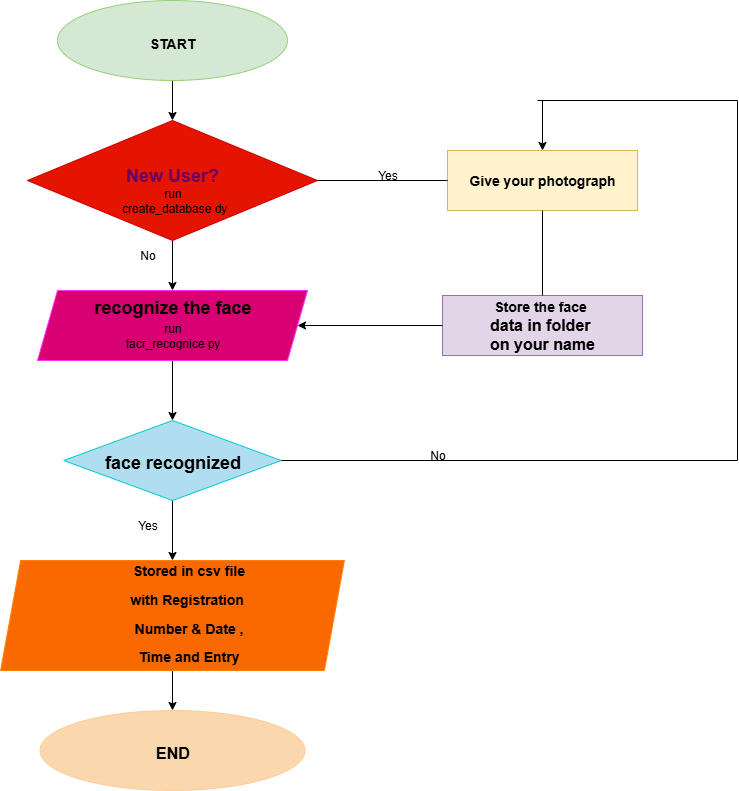

The diagram above was exported from draw.io. Its source (the exported page's mxGraphModel, read from the mxfile embedded in the PNG):
<mxGraphModel dx="1034" dy="604" grid="1" gridSize="10" guides="1" tooltips="1" connect="1" arrows="1" fold="1" page="1" pageScale="1" pageWidth="850" pageHeight="1100" math="0" shadow="0">
  <root>
    <mxCell id="0" />
    <mxCell id="1" parent="0" />
    <mxCell id="EmDlNQTa2esbUb64gUv4-20" style="edgeStyle=orthogonalEdgeStyle;rounded=0;orthogonalLoop=1;jettySize=auto;html=1;exitX=0.5;exitY=1;exitDx=0;exitDy=0;entryX=0.5;entryY=0;entryDx=0;entryDy=0;" edge="1" parent="1" source="EmDlNQTa2esbUb64gUv4-1" target="EmDlNQTa2esbUb64gUv4-2">
      <mxGeometry relative="1" as="geometry" />
    </mxCell>
    <mxCell id="EmDlNQTa2esbUb64gUv4-1" value="&lt;h1&gt;&lt;span style=&quot;font-size: 14px;&quot;&gt;START&lt;/span&gt;&lt;/h1&gt;" style="ellipse;whiteSpace=wrap;html=1;fillColor=#d5e8d4;strokeColor=#97D077;" vertex="1" parent="1">
      <mxGeometry x="100" y="60" width="230" height="80" as="geometry" />
    </mxCell>
    <mxCell id="EmDlNQTa2esbUb64gUv4-21" style="edgeStyle=orthogonalEdgeStyle;rounded=0;orthogonalLoop=1;jettySize=auto;html=1;exitX=0.5;exitY=1;exitDx=0;exitDy=0;entryX=0.5;entryY=0;entryDx=0;entryDy=0;" edge="1" parent="1" source="EmDlNQTa2esbUb64gUv4-2" target="EmDlNQTa2esbUb64gUv4-3">
      <mxGeometry relative="1" as="geometry" />
    </mxCell>
    <mxCell id="EmDlNQTa2esbUb64gUv4-2" value="&lt;h1&gt;&lt;font style=&quot;color: rgb(102, 0, 102); font-size: 18px;&quot;&gt;New&amp;nbsp;&lt;/font&gt;&lt;span style=&quot;color: light-dark(rgb(102, 0, 102), rgb(255, 187, 255)); font-size: 18px; background-color: transparent;&quot;&gt;User?&lt;/span&gt;&lt;/h1&gt;&lt;div&gt;&lt;br&gt;&lt;/div&gt;" style="rhombus;whiteSpace=wrap;html=1;fillColor=#e51400;fontColor=#ffffff;strokeColor=#CC0000;" vertex="1" parent="1">
      <mxGeometry x="70" y="180" width="290" height="120" as="geometry" />
    </mxCell>
    <mxCell id="EmDlNQTa2esbUb64gUv4-22" style="edgeStyle=orthogonalEdgeStyle;rounded=0;orthogonalLoop=1;jettySize=auto;html=1;exitX=0.5;exitY=1;exitDx=0;exitDy=0;entryX=0.5;entryY=0;entryDx=0;entryDy=0;" edge="1" parent="1" source="EmDlNQTa2esbUb64gUv4-3" target="EmDlNQTa2esbUb64gUv4-4">
      <mxGeometry relative="1" as="geometry" />
    </mxCell>
    <mxCell id="EmDlNQTa2esbUb64gUv4-3" value="" style="shape=parallelogram;perimeter=parallelogramPerimeter;whiteSpace=wrap;html=1;fixedSize=1;fillColor=#d80073;fontColor=#ffffff;strokeColor=#FF33FF;" vertex="1" parent="1">
      <mxGeometry x="80" y="350" width="270" height="70" as="geometry" />
    </mxCell>
    <mxCell id="EmDlNQTa2esbUb64gUv4-24" style="edgeStyle=orthogonalEdgeStyle;rounded=0;orthogonalLoop=1;jettySize=auto;html=1;exitX=0.5;exitY=1;exitDx=0;exitDy=0;entryX=0.5;entryY=0;entryDx=0;entryDy=0;" edge="1" parent="1" source="EmDlNQTa2esbUb64gUv4-4" target="EmDlNQTa2esbUb64gUv4-5">
      <mxGeometry relative="1" as="geometry" />
    </mxCell>
    <mxCell id="EmDlNQTa2esbUb64gUv4-4" value="" style="rhombus;whiteSpace=wrap;html=1;fillColor=#b1ddf0;strokeColor=#00CCCC;" vertex="1" parent="1">
      <mxGeometry x="106.25" y="480" width="217.5" height="80" as="geometry" />
    </mxCell>
    <mxCell id="EmDlNQTa2esbUb64gUv4-25" style="edgeStyle=orthogonalEdgeStyle;rounded=0;orthogonalLoop=1;jettySize=auto;html=1;exitX=0.5;exitY=1;exitDx=0;exitDy=0;entryX=0.5;entryY=0;entryDx=0;entryDy=0;" edge="1" parent="1" source="EmDlNQTa2esbUb64gUv4-5" target="EmDlNQTa2esbUb64gUv4-6">
      <mxGeometry relative="1" as="geometry" />
    </mxCell>
    <mxCell id="EmDlNQTa2esbUb64gUv4-5" value="" style="shape=parallelogram;perimeter=parallelogramPerimeter;whiteSpace=wrap;html=1;fixedSize=1;fillColor=#fa6800;strokeColor=#FF8000;fontColor=#000000;" vertex="1" parent="1">
      <mxGeometry x="43.13" y="620" width="343.75" height="110" as="geometry" />
    </mxCell>
    <mxCell id="EmDlNQTa2esbUb64gUv4-6" value="&lt;h1&gt;&lt;font size=&quot;3&quot;&gt;END&lt;/font&gt;&lt;/h1&gt;" style="ellipse;whiteSpace=wrap;html=1;fillColor=#fad7ac;strokeColor=#FFCC99;" vertex="1" parent="1">
      <mxGeometry x="82.5" y="770" width="265" height="80" as="geometry" />
    </mxCell>
    <mxCell id="EmDlNQTa2esbUb64gUv4-8" value="&lt;b&gt;&lt;font style=&quot;font-size: 14px;&quot;&gt;Store the face&amp;nbsp;&lt;/font&gt;&lt;/b&gt;&lt;div&gt;&lt;b&gt;&lt;font size=&quot;3&quot;&gt;data in folder&amp;nbsp;&lt;/font&gt;&lt;/b&gt;&lt;/div&gt;&lt;div&gt;&lt;b&gt;&lt;font size=&quot;3&quot;&gt;on your name&lt;/font&gt;&lt;/b&gt;&lt;/div&gt;" style="rounded=0;whiteSpace=wrap;html=1;fillColor=#e1d5e7;strokeColor=#9673a6;" vertex="1" parent="1">
      <mxGeometry x="485" y="355" width="200" height="60" as="geometry" />
    </mxCell>
    <mxCell id="EmDlNQTa2esbUb64gUv4-9" value="&lt;font style=&quot;font-size: 14px;&quot;&gt;&lt;b&gt;Give your photograph&lt;/b&gt;&lt;/font&gt;" style="rounded=0;whiteSpace=wrap;html=1;fillColor=#fff2cc;strokeColor=#d6b656;" vertex="1" parent="1">
      <mxGeometry x="490" y="210" width="190" height="60" as="geometry" />
    </mxCell>
    <mxCell id="EmDlNQTa2esbUb64gUv4-12" value="" style="endArrow=none;html=1;rounded=0;exitX=1;exitY=0.5;exitDx=0;exitDy=0;" edge="1" parent="1" source="EmDlNQTa2esbUb64gUv4-4">
      <mxGeometry width="50" height="50" relative="1" as="geometry">
        <mxPoint x="400" y="430" as="sourcePoint" />
        <mxPoint x="780" y="520" as="targetPoint" />
      </mxGeometry>
    </mxCell>
    <mxCell id="EmDlNQTa2esbUb64gUv4-13" value="" style="endArrow=none;html=1;rounded=0;" edge="1" parent="1">
      <mxGeometry width="50" height="50" relative="1" as="geometry">
        <mxPoint x="780" y="520" as="sourcePoint" />
        <mxPoint x="780" y="160" as="targetPoint" />
      </mxGeometry>
    </mxCell>
    <mxCell id="EmDlNQTa2esbUb64gUv4-14" value="" style="endArrow=none;html=1;rounded=0;" edge="1" parent="1">
      <mxGeometry width="50" height="50" relative="1" as="geometry">
        <mxPoint x="580" y="160" as="sourcePoint" />
        <mxPoint x="780" y="160" as="targetPoint" />
      </mxGeometry>
    </mxCell>
    <mxCell id="EmDlNQTa2esbUb64gUv4-15" value="" style="endArrow=classic;html=1;rounded=0;entryX=0.5;entryY=0;entryDx=0;entryDy=0;" edge="1" parent="1" target="EmDlNQTa2esbUb64gUv4-9">
      <mxGeometry width="50" height="50" relative="1" as="geometry">
        <mxPoint x="585" y="160" as="sourcePoint" />
        <mxPoint x="450" y="380" as="targetPoint" />
      </mxGeometry>
    </mxCell>
    <mxCell id="EmDlNQTa2esbUb64gUv4-16" value="" style="endArrow=none;html=1;rounded=0;" edge="1" parent="1">
      <mxGeometry width="50" height="50" relative="1" as="geometry">
        <mxPoint x="590" y="160" as="sourcePoint" />
        <mxPoint x="590" y="160" as="targetPoint" />
      </mxGeometry>
    </mxCell>
    <mxCell id="EmDlNQTa2esbUb64gUv4-18" value="" style="endArrow=none;html=1;rounded=0;entryX=0;entryY=0.5;entryDx=0;entryDy=0;exitX=1;exitY=0.5;exitDx=0;exitDy=0;" edge="1" parent="1" source="EmDlNQTa2esbUb64gUv4-2" target="EmDlNQTa2esbUb64gUv4-9">
      <mxGeometry width="50" height="50" relative="1" as="geometry">
        <mxPoint x="400" y="430" as="sourcePoint" />
        <mxPoint x="450" y="380" as="targetPoint" />
      </mxGeometry>
    </mxCell>
    <mxCell id="EmDlNQTa2esbUb64gUv4-19" value="" style="endArrow=classic;html=1;rounded=0;entryX=1;entryY=0.5;entryDx=0;entryDy=0;exitX=0;exitY=0.5;exitDx=0;exitDy=0;" edge="1" parent="1" source="EmDlNQTa2esbUb64gUv4-8" target="EmDlNQTa2esbUb64gUv4-3">
      <mxGeometry width="50" height="50" relative="1" as="geometry">
        <mxPoint x="420" y="460" as="sourcePoint" />
        <mxPoint x="450" y="380" as="targetPoint" />
      </mxGeometry>
    </mxCell>
    <mxCell id="EmDlNQTa2esbUb64gUv4-26" value="" style="endArrow=none;html=1;rounded=0;entryX=0.5;entryY=0;entryDx=0;entryDy=0;exitX=0.5;exitY=1;exitDx=0;exitDy=0;" edge="1" parent="1" source="EmDlNQTa2esbUb64gUv4-9" target="EmDlNQTa2esbUb64gUv4-8">
      <mxGeometry width="50" height="50" relative="1" as="geometry">
        <mxPoint x="400" y="500" as="sourcePoint" />
        <mxPoint x="450" y="450" as="targetPoint" />
      </mxGeometry>
    </mxCell>
    <mxCell id="EmDlNQTa2esbUb64gUv4-27" value="run&lt;div&gt;&amp;nbsp;create_database dy&lt;/div&gt;" style="text;html=1;align=center;verticalAlign=middle;resizable=0;points=[];autosize=1;strokeColor=none;fillColor=none;" vertex="1" parent="1">
      <mxGeometry x="150" y="240" width="130" height="40" as="geometry" />
    </mxCell>
    <mxCell id="EmDlNQTa2esbUb64gUv4-28" value="No" style="text;html=1;align=center;verticalAlign=middle;resizable=0;points=[];autosize=1;strokeColor=none;fillColor=none;" vertex="1" parent="1">
      <mxGeometry x="170" y="300" width="40" height="30" as="geometry" />
    </mxCell>
    <mxCell id="EmDlNQTa2esbUb64gUv4-29" value="Yes" style="text;html=1;align=center;verticalAlign=middle;resizable=0;points=[];autosize=1;strokeColor=none;fillColor=none;" vertex="1" parent="1">
      <mxGeometry x="170" y="570" width="40" height="30" as="geometry" />
    </mxCell>
    <mxCell id="EmDlNQTa2esbUb64gUv4-31" value="No" style="text;html=1;align=center;verticalAlign=middle;resizable=0;points=[];autosize=1;strokeColor=none;fillColor=none;" vertex="1" parent="1">
      <mxGeometry x="460" y="500" width="40" height="30" as="geometry" />
    </mxCell>
    <mxCell id="EmDlNQTa2esbUb64gUv4-32" value="Yes" style="text;html=1;align=center;verticalAlign=middle;resizable=0;points=[];autosize=1;strokeColor=none;fillColor=none;" vertex="1" parent="1">
      <mxGeometry x="410" y="220" width="40" height="30" as="geometry" />
    </mxCell>
    <mxCell id="EmDlNQTa2esbUb64gUv4-33" value="&lt;h1&gt;&lt;font style=&quot;font-size: 18px;&quot;&gt;recognize the face&lt;/font&gt;&lt;/h1&gt;" style="text;html=1;align=center;verticalAlign=middle;resizable=0;points=[];autosize=1;strokeColor=none;fillColor=none;" vertex="1" parent="1">
      <mxGeometry x="125" y="330" width="180" height="70" as="geometry" />
    </mxCell>
    <mxCell id="EmDlNQTa2esbUb64gUv4-34" value="run&lt;div&gt;facr_recognice py&lt;/div&gt;" style="text;html=1;align=center;verticalAlign=middle;resizable=0;points=[];autosize=1;strokeColor=none;fillColor=none;" vertex="1" parent="1">
      <mxGeometry x="155" y="375" width="120" height="40" as="geometry" />
    </mxCell>
    <mxCell id="EmDlNQTa2esbUb64gUv4-35" value="&lt;h1&gt;&lt;span style=&quot;font-size: 18px;&quot;&gt;face recognized&lt;/span&gt;&lt;/h1&gt;" style="text;html=1;align=center;verticalAlign=middle;resizable=0;points=[];autosize=1;strokeColor=none;fillColor=none;" vertex="1" parent="1">
      <mxGeometry x="135" y="485" width="160" height="70" as="geometry" />
    </mxCell>
    <mxCell id="EmDlNQTa2esbUb64gUv4-36" value="&lt;h1&gt;&lt;font style=&quot;font-size: 14px;&quot;&gt;Stored in csv file&lt;br&gt;with Registration&amp;nbsp;&lt;br&gt;Number &amp;amp; Date ,&lt;br&gt;Time and Entry&lt;/font&gt;&lt;/h1&gt;" style="text;html=1;align=center;verticalAlign=middle;resizable=0;points=[];autosize=1;strokeColor=none;fillColor=none;" vertex="1" parent="1">
      <mxGeometry x="161.25" y="590" width="140" height="160" as="geometry" />
    </mxCell>
  </root>
</mxGraphModel>